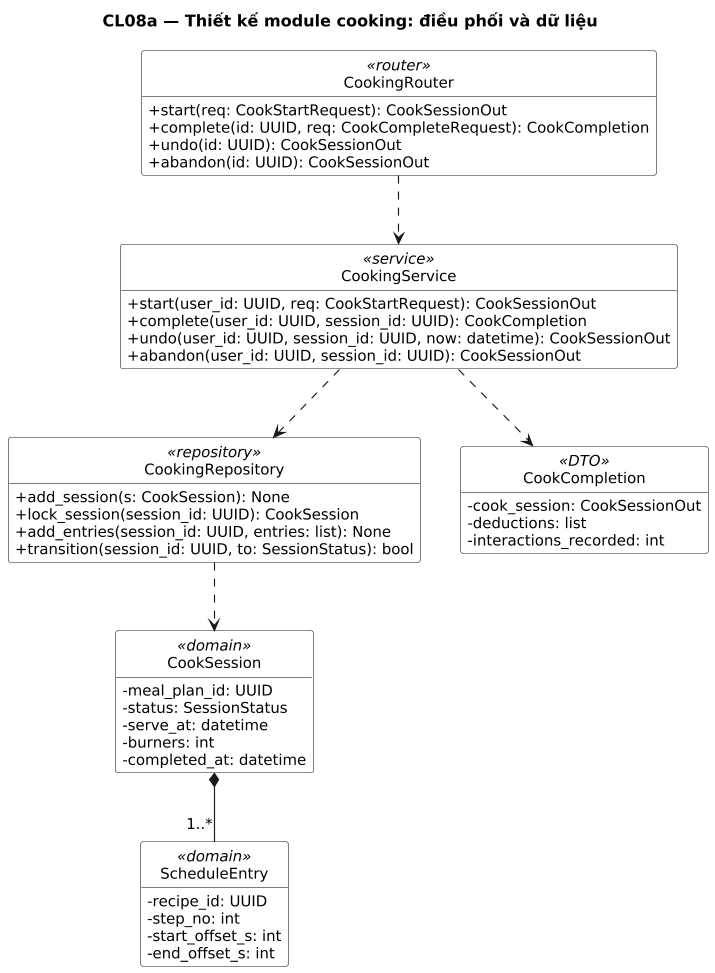

The diagram above was rendered by PlantUML. Its source (embedded in the PNG):
@startuml
title CL08a — Thiết kế module cooking: điều phối và dữ liệu
' Sinh từ docs/sad/tools/diagrams/model.py — sửa ở đó rồi chạy gen_puml.py, không sửa tay.
skinparam shadowing false
skinparam defaultFontName DejaVu Sans
skinparam defaultFontSize 13
skinparam dpi 110

hide circle
hide empty members
skinparam classAttributeIconSize 0
skinparam ClassBackgroundColor White

class "CookingRouter" as R <<router>> {
  +start(req: CookStartRequest): CookSessionOut
  +complete(id: UUID, req: CookCompleteRequest): CookCompletion
  +undo(id: UUID): CookSessionOut
  +abandon(id: UUID): CookSessionOut
}
class "CookingService" as S <<service>> {
  +start(user_id: UUID, req: CookStartRequest): CookSessionOut
  +complete(user_id: UUID, session_id: UUID): CookCompletion
  +undo(user_id: UUID, session_id: UUID, now: datetime): CookSessionOut
  +abandon(user_id: UUID, session_id: UUID): CookSessionOut
}
class "CookingRepository" as RP <<repository>> {
  +add_session(s: CookSession): None
  +lock_session(session_id: UUID): CookSession
  +add_entries(session_id: UUID, entries: list): None
  +transition(session_id: UUID, to: SessionStatus): bool
}
class "CookSession" as CS <<domain>> {
  -meal_plan_id: UUID
  -status: SessionStatus
  -serve_at: datetime
  -burners: int
  -completed_at: datetime
}
class "ScheduleEntry" as SE <<domain>> {
  -recipe_id: UUID
  -step_no: int
  -start_offset_s: int
  -end_offset_s: int
}
class "CookCompletion" as CC <<DTO>> {
  -cook_session: CookSessionOut
  -deductions: list
  -interactions_recorded: int
}

R ..> S
S ..> RP
RP ..> CS
CS *-- "1..*" SE
S ..> CC
@enduml